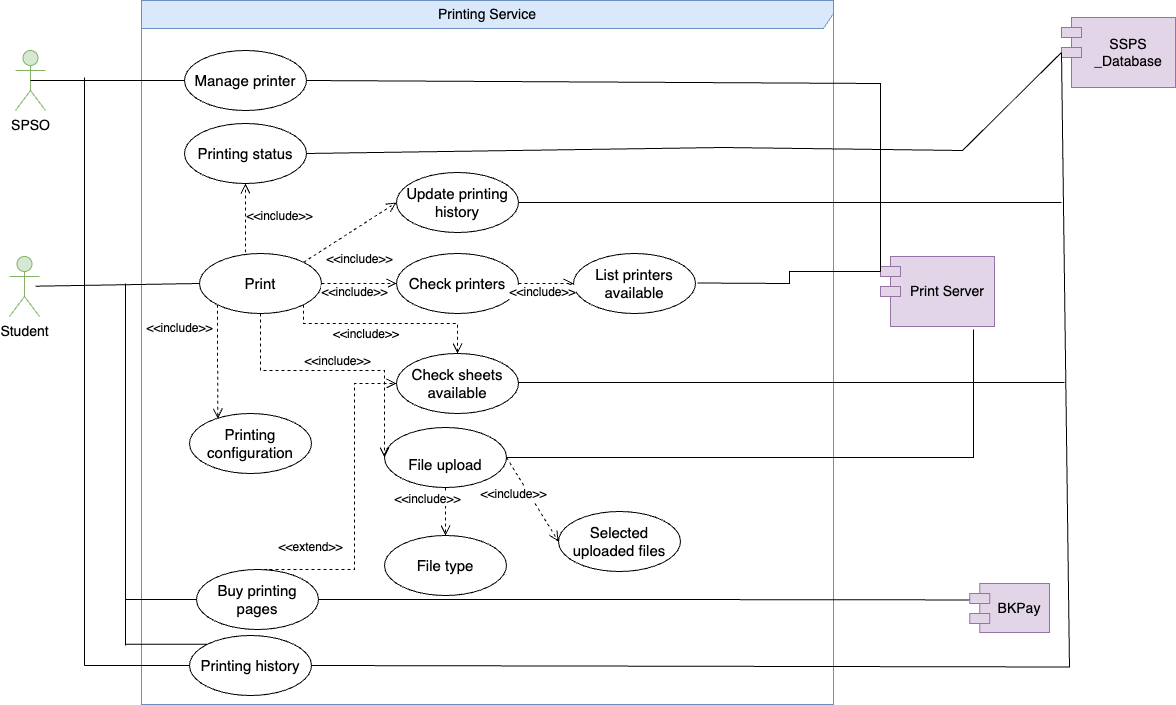

The diagram above was exported from draw.io. Its source (the exported page's mxGraphModel, read from the mxfile embedded in the PNG):
<mxGraphModel dx="1388" dy="-402" grid="0" gridSize="10" guides="1" tooltips="1" connect="1" arrows="1" fold="1" page="1" pageScale="1" pageWidth="827" pageHeight="1169" math="0" shadow="0">
  <root>
    <mxCell id="0" />
    <mxCell id="1" parent="0" />
    <mxCell id="PwzthKMRVjL1ZHGlrmGs-91" value="&lt;font style=&quot;font-size: 14px;&quot;&gt;SPSO&lt;/font&gt;" style="shape=umlActor;verticalLabelPosition=bottom;verticalAlign=top;html=1;outlineConnect=0;fillColor=#d5e8d4;strokeColor=#82b366;" parent="1" vertex="1">
      <mxGeometry x="41" y="2045" width="30" height="60" as="geometry" />
    </mxCell>
    <mxCell id="PwzthKMRVjL1ZHGlrmGs-92" value="&lt;font style=&quot;font-size: 14px;&quot;&gt;Student&lt;/font&gt;" style="shape=umlActor;verticalLabelPosition=bottom;verticalAlign=top;html=1;outlineConnect=0;fillColor=#d5e8d4;strokeColor=#82b366;" parent="1" vertex="1">
      <mxGeometry x="35" y="2251" width="30" height="60" as="geometry" />
    </mxCell>
    <mxCell id="PwzthKMRVjL1ZHGlrmGs-111" value="&lt;font style=&quot;font-size: 14px;&quot;&gt;Printing Service&lt;/font&gt;" style="shape=umlFrame;whiteSpace=wrap;html=1;pointerEvents=0;width=692;height=28;fillColor=#dae8fc;strokeColor=#6c8ebf;" parent="1" vertex="1">
      <mxGeometry x="167" y="1995" width="692" height="704" as="geometry" />
    </mxCell>
    <mxCell id="a56DweQOlf3CiyKwE68P-56" value="" style="line;strokeWidth=1;direction=south;html=1;perimeter=backbonePerimeter;points=[];outlineConnect=0;" parent="1" vertex="1">
      <mxGeometry x="105" y="2072" width="10" height="588" as="geometry" />
    </mxCell>
    <mxCell id="a56DweQOlf3CiyKwE68P-110" value="&lt;font style=&quot;font-size: 15px;&quot;&gt;Printing status&lt;/font&gt;" style="ellipse;whiteSpace=wrap;html=1;" parent="1" vertex="1">
      <mxGeometry x="210" y="2118" width="122" height="60" as="geometry" />
    </mxCell>
    <mxCell id="a56DweQOlf3CiyKwE68P-149" style="html=1;verticalAlign=bottom;endArrow=open;dashed=1;endSize=8;curved=0;rounded=0;fontFamily=Helvetica;fontSize=12;fontColor=default;labelBackgroundColor=default;exitX=1;exitY=1;exitDx=0;exitDy=0;entryX=0.5;entryY=0;entryDx=0;entryDy=0;fontFamily=Helvetica;fontSize=12;fontColor=default;labelBackgroundColor=default;" parent="1" source="a56DweQOlf3CiyKwE68P-111" target="a56DweQOlf3CiyKwE68P-148" edge="1">
      <mxGeometry relative="1" as="geometry">
        <Array as="points">
          <mxPoint x="329" y="2318" />
          <mxPoint x="483" y="2318" />
        </Array>
      </mxGeometry>
    </mxCell>
    <mxCell id="a56DweQOlf3CiyKwE68P-111" value="&lt;span style=&quot;font-size: 15px;&quot;&gt;Print&lt;/span&gt;" style="ellipse;whiteSpace=wrap;html=1;" parent="1" vertex="1">
      <mxGeometry x="225" y="2248" width="122" height="60" as="geometry" />
    </mxCell>
    <mxCell id="a56DweQOlf3CiyKwE68P-112" value="&lt;font style=&quot;font-size: 15px;&quot;&gt;Check printers&lt;/font&gt;" style="ellipse;whiteSpace=wrap;html=1;" parent="1" vertex="1">
      <mxGeometry x="422" y="2248" width="122" height="60" as="geometry" />
    </mxCell>
    <mxCell id="a56DweQOlf3CiyKwE68P-113" value="&lt;span style=&quot;font-size: 15px;&quot;&gt;Printing configuration&lt;/span&gt;" style="ellipse;whiteSpace=wrap;html=1;" parent="1" vertex="1">
      <mxGeometry x="215" y="2408" width="122" height="60" as="geometry" />
    </mxCell>
    <mxCell id="a56DweQOlf3CiyKwE68P-114" value="&lt;font style=&quot;font-size: 15px;&quot;&gt;Printing history&lt;/font&gt;" style="ellipse;whiteSpace=wrap;html=1;" parent="1" vertex="1">
      <mxGeometry x="215" y="2630" width="122" height="60" as="geometry" />
    </mxCell>
    <mxCell id="a56DweQOlf3CiyKwE68P-115" value="&amp;lt;&amp;lt;include&amp;gt;&amp;gt;" style="html=1;verticalAlign=bottom;endArrow=open;dashed=1;endSize=8;curved=0;rounded=0;fontFamily=Helvetica;fontSize=12;fontColor=default;labelBackgroundColor=default;entryX=0;entryY=0.5;entryDx=0;entryDy=0;exitX=1;exitY=0.5;exitDx=0;exitDy=0;" parent="1" source="a56DweQOlf3CiyKwE68P-111" target="a56DweQOlf3CiyKwE68P-112" edge="1">
      <mxGeometry x="-0.1282" y="-18" relative="1" as="geometry">
        <mxPoint x="350" y="2324" as="sourcePoint" />
        <mxPoint x="270" y="2324" as="targetPoint" />
        <mxPoint as="offset" />
      </mxGeometry>
    </mxCell>
    <mxCell id="a56DweQOlf3CiyKwE68P-117" value="&amp;lt;&amp;lt;include&amp;gt;&amp;gt;" style="html=1;verticalAlign=bottom;endArrow=open;dashed=1;endSize=8;curved=0;rounded=0;fontFamily=Helvetica;fontSize=12;fontColor=default;labelBackgroundColor=default;entryX=0.5;entryY=1;entryDx=0;entryDy=0;" parent="1" target="a56DweQOlf3CiyKwE68P-110" edge="1">
      <mxGeometry x="-0.2" y="-34" relative="1" as="geometry">
        <mxPoint x="271" y="2247" as="sourcePoint" />
        <mxPoint x="367" y="2172" as="targetPoint" />
        <mxPoint y="1" as="offset" />
        <Array as="points" />
      </mxGeometry>
    </mxCell>
    <mxCell id="a56DweQOlf3CiyKwE68P-125" value="" style="endArrow=none;html=1;rounded=0;entryX=0;entryY=0.5;entryDx=0;entryDy=0;endFill=0;" parent="1" target="a56DweQOlf3CiyKwE68P-111" edge="1">
      <mxGeometry width="50" height="50" relative="1" as="geometry">
        <mxPoint x="61" y="2280.7" as="sourcePoint" />
        <mxPoint x="210" y="2280" as="targetPoint" />
      </mxGeometry>
    </mxCell>
    <mxCell id="a56DweQOlf3CiyKwE68P-126" value="" style="line;strokeWidth=1;direction=south;html=1;perimeter=backbonePerimeter;points=[];outlineConnect=0;" parent="1" vertex="1">
      <mxGeometry x="146" y="2278" width="10" height="362" as="geometry" />
    </mxCell>
    <mxCell id="a56DweQOlf3CiyKwE68P-132" value="&lt;font style=&quot;font-size: 15px;&quot;&gt;List printers available&lt;/font&gt;" style="ellipse;whiteSpace=wrap;html=1;" parent="1" vertex="1">
      <mxGeometry x="599" y="2248" width="122" height="60" as="geometry" />
    </mxCell>
    <mxCell id="a56DweQOlf3CiyKwE68P-136" value="&lt;font style=&quot;font-size: 15px;&quot;&gt;Manag&lt;/font&gt;&lt;span style=&quot;font-size: 15px;&quot;&gt;e print&lt;/span&gt;&lt;span style=&quot;font-size: 15px;&quot;&gt;er&lt;/span&gt;" style="ellipse;whiteSpace=wrap;html=1;" parent="1" vertex="1">
      <mxGeometry x="210" y="2045" width="122" height="60" as="geometry" />
    </mxCell>
    <mxCell id="a56DweQOlf3CiyKwE68P-144" value="&lt;font style=&quot;font-size: 15px;&quot;&gt;Updat&lt;/font&gt;&lt;span style=&quot;color: rgba(0, 0, 0, 0); font-family: monospace; font-size: 0px; text-align: start; text-wrap: nowrap;&quot;&gt;%3CmxGraphModel%3E%3Croot%3E%3CmxCell%20id%3D%220%22%2F%3E%3CmxCell%20id%3D%221%22%20parent%3D%220%22%2F%3E%3CmxCell%20id%3D%222%22%20value%3D%22%26lt%3Bfont%20style%3D%26quot%3Bfont-size%3A%2015px%3B%26quot%3B%26gt%3BCheck%20printers%26lt%3B%2Ffont%26gt%3B%22%20style%3D%22ellipse%3BwhiteSpace%3Dwrap%3Bhtml%3D1%3B%22%20vertex%3D%221%22%20parent%3D%221%22%3E%3CmxGeometry%20x%3D%22422%22%20y%3D%222248%22%20width%3D%22122%22%20height%3D%2260%22%20as%3D%22geometry%22%2F%3E%3C%2FmxCell%3E%3C%2Froot%3E%3C%2FmxGraphModel%3E&lt;/span&gt;&lt;span style=&quot;font-size: 15px;&quot;&gt;e printing history&lt;/span&gt;" style="ellipse;whiteSpace=wrap;html=1;" parent="1" vertex="1">
      <mxGeometry x="422" y="2167" width="122" height="60" as="geometry" />
    </mxCell>
    <mxCell id="a56DweQOlf3CiyKwE68P-148" value="&lt;span style=&quot;font-size: 15px;&quot;&gt;Ch&lt;/span&gt;&lt;span style=&quot;color: rgba(0, 0, 0, 0); font-family: monospace; font-size: 0px; text-align: start; text-wrap: nowrap;&quot;&gt;%3CmxGraphModel%3E%3Croot%3E%3CmxCell%20id%3D%220%22%2F%3E%3CmxCell%20id%3D%221%22%20parent%3D%220%22%2F%3E%3CmxCell%20id%3D%222%22%20value%3D%22%26lt%3Bfont%20style%3D%26quot%3Bfont-size%3A%2015px%3B%26quot%3B%26gt%3BUpdat%26lt%3B%2Ffont%26gt%3B%26lt%3Bspan%20style%3D%26quot%3Bcolor%3A%20rgba(0%2C%200%2C%200%2C%200)%3B%20font-family%3A%20monospace%3B%20font-size%3A%200px%3B%20text-align%3A%20start%3B%20text-wrap%3A%20nowrap%3B%26quot%3B%26gt%3B%253CmxGraphModel%253E%253Croot%253E%253CmxCell%2520id%253D%25220%2522%252F%253E%253CmxCell%2520id%253D%25221%2522%2520parent%253D%25220%2522%252F%253E%253CmxCell%2520id%253D%25222%2522%2520value%253D%2522%2526lt%253Bfont%2520style%253D%2526quot%253Bfont-size%253A%252015px%253B%2526quot%253B%2526gt%253BCheck%2520printers%2526lt%253B%252Ffont%2526gt%253B%2522%2520style%253D%2522ellipse%253BwhiteSpace%253Dwrap%253Bhtml%253D1%253B%2522%2520vertex%253D%25221%2522%2520parent%253D%25221%2522%253E%253CmxGeometry%2520x%253D%2522422%2522%2520y%253D%25222248%2522%2520width%253D%2522122%2522%2520height%253D%252260%2522%2520as%253D%2522geometry%2522%252F%253E%253C%252FmxCell%253E%253C%252Froot%253E%253C%252FmxGraphModel%253E%26lt%3B%2Fspan%26gt%3B%26lt%3Bspan%20style%3D%26quot%3Bfont-size%3A%2015px%3B%26quot%3B%26gt%3Be%20printing%20history%26lt%3B%2Fspan%26gt%3B%22%20style%3D%22ellipse%3BwhiteSpace%3Dwrap%3Bhtml%3D1%3B%22%20vertex%3D%221%22%20parent%3D%221%22%3E%3CmxGeometry%20x%3D%22422%22%20y%3D%222167%22%20width%3D%22122%22%20height%3D%2260%22%20as%3D%22geometry%22%2F%3E%3C%2FmxCell%3E%3C%2Froot%3E%3C%2FmxGraphModel%3E&lt;/span&gt;&lt;span style=&quot;font-size: 15px;&quot;&gt;eck sh&lt;/span&gt;&lt;span style=&quot;font-size: 15px;&quot;&gt;e&lt;/span&gt;&lt;span style=&quot;font-size: 15px;&quot;&gt;ets availabl&lt;/span&gt;&lt;span style=&quot;font-size: 15px;&quot;&gt;e&lt;/span&gt;" style="ellipse;whiteSpace=wrap;html=1;" parent="1" vertex="1">
      <mxGeometry x="422" y="2348" width="122" height="60" as="geometry" />
    </mxCell>
    <mxCell id="a56DweQOlf3CiyKwE68P-150" value="&lt;span style=&quot;color: rgb(0, 0, 0); font-family: Helvetica; font-size: 12px; font-style: normal; font-variant-ligatures: normal; font-variant-caps: normal; font-weight: 400; letter-spacing: normal; orphans: 2; text-align: center; text-indent: 0px; text-transform: none; widows: 2; word-spacing: 0px; -webkit-text-stroke-width: 0px; white-space: nowrap; background-color: rgb(255, 255, 255); text-decoration-thickness: initial; text-decoration-style: initial; text-decoration-color: initial; display: inline !important; float: none;&quot;&gt;&amp;lt;&amp;lt;include&amp;gt;&amp;gt;&lt;/span&gt;" style="text;whiteSpace=wrap;html=1;fontFamily=Helvetica;fontSize=12;fontColor=default;labelBackgroundColor=default;" parent="1" vertex="1">
      <mxGeometry x="356.9971428571431" y="2314.9957142857147" width="94" height="36" as="geometry" />
    </mxCell>
    <mxCell id="a56DweQOlf3CiyKwE68P-153" value="" style="line;strokeWidth=1;fillColor=none;align=left;verticalAlign=middle;spacingTop=-1;spacingLeft=3;spacingRight=3;rotatable=0;labelPosition=right;points=[];portConstraint=eastwest;strokeColor=inherit;fontFamily=Helvetica;fontSize=12;fontColor=default;labelBackgroundColor=default;" parent="1" vertex="1">
      <mxGeometry x="544" y="2373" width="546" height="8" as="geometry" />
    </mxCell>
    <mxCell id="a56DweQOlf3CiyKwE68P-154" value="" style="line;strokeWidth=1;fillColor=none;align=left;verticalAlign=middle;spacingTop=-1;spacingLeft=3;spacingRight=3;rotatable=0;labelPosition=right;points=[];portConstraint=eastwest;strokeColor=inherit;fontFamily=Helvetica;fontSize=12;fontColor=default;labelBackgroundColor=default;" parent="1" vertex="1">
      <mxGeometry x="544" y="2193" width="543" height="8" as="geometry" />
    </mxCell>
    <mxCell id="a56DweQOlf3CiyKwE68P-163" style="edgeStyle=orthogonalEdgeStyle;rounded=0;orthogonalLoop=1;jettySize=auto;html=1;fontFamily=Helvetica;fontSize=12;fontColor=default;labelBackgroundColor=default;entryX=0.816;entryY=1.043;entryDx=0;entryDy=0;entryPerimeter=0;endArrow=none;endFill=0;" parent="1" source="a56DweQOlf3CiyKwE68P-157" target="jYR2DtIzHA3oQ7QrjUny-1" edge="1">
      <mxGeometry relative="1" as="geometry">
        <mxPoint x="995.4285714285716" y="2350.5714285714284" as="targetPoint" />
      </mxGeometry>
    </mxCell>
    <mxCell id="a56DweQOlf3CiyKwE68P-157" value="&lt;br&gt;&lt;div&gt;&lt;span style=&quot;font-size: 15px;&quot;&gt;File upload&lt;/span&gt;&lt;/div&gt;" style="ellipse;whiteSpace=wrap;html=1;" parent="1" vertex="1">
      <mxGeometry x="410" y="2422" width="122" height="60" as="geometry" />
    </mxCell>
    <mxCell id="a56DweQOlf3CiyKwE68P-159" value="&amp;lt;&amp;lt;include&amp;gt;&amp;gt;" style="html=1;verticalAlign=bottom;endArrow=open;dashed=1;endSize=8;curved=0;rounded=0;fontFamily=Helvetica;fontSize=12;fontColor=default;labelBackgroundColor=default;exitX=0;exitY=1;exitDx=0;exitDy=0;entryX=0.232;entryY=0.086;entryDx=0;entryDy=0;entryPerimeter=0;" parent="1" source="a56DweQOlf3CiyKwE68P-111" target="a56DweQOlf3CiyKwE68P-113" edge="1">
      <mxGeometry x="-0.4096" y="-38" relative="1" as="geometry">
        <mxPoint x="259" y="2364" as="sourcePoint" />
        <mxPoint x="179" y="2364" as="targetPoint" />
        <mxPoint y="-1" as="offset" />
      </mxGeometry>
    </mxCell>
    <mxCell id="a56DweQOlf3CiyKwE68P-162" value="&amp;lt;&amp;lt;include&amp;gt;&amp;gt;" style="html=1;verticalAlign=bottom;endArrow=open;dashed=1;endSize=8;curved=0;rounded=0;fontFamily=Helvetica;fontSize=12;fontColor=default;labelBackgroundColor=default;exitX=0.5;exitY=1;exitDx=0;exitDy=0;entryX=0;entryY=0.5;entryDx=0;entryDy=0;" parent="1" source="a56DweQOlf3CiyKwE68P-111" target="a56DweQOlf3CiyKwE68P-157" edge="1">
      <mxGeometry relative="1" as="geometry">
        <mxPoint x="311" y="2364" as="sourcePoint" />
        <mxPoint x="231" y="2364" as="targetPoint" />
        <Array as="points">
          <mxPoint x="286" y="2365" />
          <mxPoint x="410" y="2365" />
        </Array>
      </mxGeometry>
    </mxCell>
    <mxCell id="a56DweQOlf3CiyKwE68P-165" value="&lt;span style=&quot;font-size: 15px;&quot;&gt;File type&lt;/span&gt;" style="ellipse;whiteSpace=wrap;html=1;" parent="1" vertex="1">
      <mxGeometry x="410" y="2530" width="122" height="60" as="geometry" />
    </mxCell>
    <mxCell id="a56DweQOlf3CiyKwE68P-166" value="&lt;span style=&quot;font-size: 15px;&quot;&gt;Selected uploaded files&lt;/span&gt;" style="ellipse;whiteSpace=wrap;html=1;" parent="1" vertex="1">
      <mxGeometry x="584" y="2506" width="122" height="60" as="geometry" />
    </mxCell>
    <mxCell id="a56DweQOlf3CiyKwE68P-172" style="edgeStyle=orthogonalEdgeStyle;rounded=0;orthogonalLoop=1;jettySize=auto;html=1;fontFamily=Helvetica;fontSize=12;fontColor=default;labelBackgroundColor=default;endArrow=none;endFill=0;entryX=0.338;entryY=0.674;entryDx=0;entryDy=0;entryPerimeter=0;" parent="1" source="a56DweQOlf3CiyKwE68P-169" edge="1">
      <mxGeometry relative="1" as="geometry">
        <mxPoint x="1000.1399999999999" y="2594.44" as="targetPoint" />
      </mxGeometry>
    </mxCell>
    <mxCell id="a56DweQOlf3CiyKwE68P-169" value="&lt;span style=&quot;font-size: 15px;&quot;&gt;Buy printing pages&lt;/span&gt;" style="ellipse;whiteSpace=wrap;html=1;" parent="1" vertex="1">
      <mxGeometry x="222" y="2564" width="122" height="60" as="geometry" />
    </mxCell>
    <mxCell id="a56DweQOlf3CiyKwE68P-174" value="&amp;lt;&amp;lt;extend&amp;gt;&amp;gt;" style="html=1;verticalAlign=bottom;endArrow=open;dashed=1;endSize=8;curved=0;rounded=0;fontFamily=Helvetica;fontSize=12;fontColor=default;labelBackgroundColor=default;exitX=0.5;exitY=0;exitDx=0;exitDy=0;entryX=0;entryY=0.5;entryDx=0;entryDy=0;" parent="1" source="a56DweQOlf3CiyKwE68P-169" target="a56DweQOlf3CiyKwE68P-148" edge="1">
      <mxGeometry x="-0.6759" y="13" relative="1" as="geometry">
        <mxPoint x="275" y="2542" as="sourcePoint" />
        <mxPoint x="195" y="2542" as="targetPoint" />
        <Array as="points">
          <mxPoint x="380" y="2564" />
          <mxPoint x="380" y="2378" />
        </Array>
        <mxPoint as="offset" />
      </mxGeometry>
    </mxCell>
    <mxCell id="Vo5bxICEDeRLHb3KRWA6-2" value="&lt;font style=&quot;font-size: 14px;&quot;&gt;SSPS _Database&lt;/font&gt;" style="shape=module;align=center;spacingLeft=20;align=center;verticalAlign=middle;whiteSpace=wrap;html=1;labelPosition=center;verticalLabelPosition=middle;fillColor=#e1d5e7;strokeColor=#9673a6;" parent="1" vertex="1">
      <mxGeometry x="1087" y="2012" width="114" height="70" as="geometry" />
    </mxCell>
    <mxCell id="jYR2DtIzHA3oQ7QrjUny-1" value="&lt;font style=&quot;font-size: 14px;&quot;&gt;Print Server&lt;/font&gt;" style="shape=module;align=center;spacingLeft=20;align=center;verticalAlign=middle;whiteSpace=wrap;html=1;labelPosition=center;verticalLabelPosition=middle;fillColor=#e1d5e7;strokeColor=#9673a6;" parent="1" vertex="1">
      <mxGeometry x="906" y="2251" width="114" height="70" as="geometry" />
    </mxCell>
    <mxCell id="jYR2DtIzHA3oQ7QrjUny-5" style="edgeStyle=orthogonalEdgeStyle;rounded=0;orthogonalLoop=1;jettySize=auto;html=1;entryX=0;entryY=0;entryDx=0;entryDy=15;fontFamily=Helvetica;fontSize=12;fontColor=default;labelBackgroundColor=default;entryPerimeter=0;endArrow=none;endFill=0;" parent="1" target="jYR2DtIzHA3oQ7QrjUny-1" edge="1">
      <mxGeometry relative="1" as="geometry">
        <mxPoint x="723" y="2277.5" as="sourcePoint" />
        <mxPoint x="778" y="2277.5" as="targetPoint" />
      </mxGeometry>
    </mxCell>
    <mxCell id="PEUwCXGFhLdxss-LjenG-3" value="" style="endArrow=none;startArrow=none;endFill=0;startFill=0;endSize=8;html=1;verticalAlign=bottom;labelBackgroundColor=none;strokeWidth=1;rounded=0;exitX=0.5;exitY=0.5;exitDx=0;exitDy=0;exitPerimeter=0;entryX=0;entryY=0.5;entryDx=0;entryDy=0;" edge="1" parent="1" source="PwzthKMRVjL1ZHGlrmGs-91" target="a56DweQOlf3CiyKwE68P-136">
      <mxGeometry width="160" relative="1" as="geometry">
        <mxPoint x="118.00000000000023" y="2075" as="sourcePoint" />
        <mxPoint x="21" y="2118" as="targetPoint" />
      </mxGeometry>
    </mxCell>
    <mxCell id="PEUwCXGFhLdxss-LjenG-4" value="" style="endArrow=none;startArrow=none;endFill=0;startFill=0;endSize=8;html=1;verticalAlign=bottom;labelBackgroundColor=none;strokeWidth=1;rounded=0;exitX=1;exitY=0.5;exitDx=0;exitDy=0;entryX=0;entryY=0;entryDx=0;entryDy=15;entryPerimeter=0;" edge="1" parent="1" source="a56DweQOlf3CiyKwE68P-136" target="jYR2DtIzHA3oQ7QrjUny-1">
      <mxGeometry width="160" relative="1" as="geometry">
        <mxPoint x="128" y="2085" as="sourcePoint" />
        <mxPoint x="220" y="2085" as="targetPoint" />
        <Array as="points">
          <mxPoint x="906" y="2078" />
        </Array>
      </mxGeometry>
    </mxCell>
    <mxCell id="PEUwCXGFhLdxss-LjenG-5" value="" style="endArrow=none;startArrow=none;endFill=0;startFill=0;endSize=8;html=1;verticalAlign=bottom;labelBackgroundColor=none;strokeWidth=1;rounded=0;exitX=1;exitY=0.5;exitDx=0;exitDy=0;entryX=0;entryY=0;entryDx=0;entryDy=35;entryPerimeter=0;" edge="1" parent="1" source="a56DweQOlf3CiyKwE68P-114" target="Vo5bxICEDeRLHb3KRWA6-2">
      <mxGeometry width="160" relative="1" as="geometry">
        <mxPoint x="357.00000000000273" y="2661.5" as="sourcePoint" />
        <mxPoint x="1085.5" y="2094.5" as="targetPoint" />
        <Array as="points">
          <mxPoint x="1095" y="2661.5" />
        </Array>
      </mxGeometry>
    </mxCell>
    <mxCell id="PEUwCXGFhLdxss-LjenG-6" value="" style="endArrow=none;startArrow=none;endFill=0;startFill=0;endSize=8;html=1;verticalAlign=bottom;labelBackgroundColor=none;strokeWidth=1;rounded=0;entryX=0;entryY=0.5;entryDx=0;entryDy=0;" edge="1" parent="1" source="a56DweQOlf3CiyKwE68P-126" target="a56DweQOlf3CiyKwE68P-169">
      <mxGeometry width="160" relative="1" as="geometry">
        <mxPoint x="148" y="2105" as="sourcePoint" />
        <mxPoint x="240" y="2105" as="targetPoint" />
      </mxGeometry>
    </mxCell>
    <mxCell id="PEUwCXGFhLdxss-LjenG-8" value="" style="endArrow=none;startArrow=none;endFill=0;startFill=0;endSize=8;html=1;verticalAlign=bottom;labelBackgroundColor=none;strokeWidth=1;rounded=0;entryX=0;entryY=0;entryDx=0;entryDy=0;" edge="1" parent="1" source="a56DweQOlf3CiyKwE68P-126" target="a56DweQOlf3CiyKwE68P-114">
      <mxGeometry width="160" relative="1" as="geometry">
        <mxPoint x="154" y="2647" as="sourcePoint" />
        <mxPoint x="260" y="2125" as="targetPoint" />
      </mxGeometry>
    </mxCell>
    <mxCell id="PEUwCXGFhLdxss-LjenG-9" value="" style="endArrow=none;startArrow=none;endFill=0;startFill=0;endSize=8;html=1;verticalAlign=bottom;labelBackgroundColor=none;strokeWidth=1;rounded=0;entryX=0;entryY=0.5;entryDx=0;entryDy=0;" edge="1" parent="1" target="a56DweQOlf3CiyKwE68P-114">
      <mxGeometry width="160" relative="1" as="geometry">
        <mxPoint x="110" y="2660" as="sourcePoint" />
        <mxPoint x="243" y="2649" as="targetPoint" />
      </mxGeometry>
    </mxCell>
    <mxCell id="PEUwCXGFhLdxss-LjenG-12" value="&amp;lt;&amp;lt;include&amp;gt;&amp;gt;" style="html=1;verticalAlign=bottom;endArrow=open;dashed=1;endSize=8;curved=0;rounded=0;fontFamily=Helvetica;fontSize=12;fontColor=default;labelBackgroundColor=default;entryX=0;entryY=0.5;entryDx=0;entryDy=0;exitX=1;exitY=0.5;exitDx=0;exitDy=0;" edge="1" parent="1" source="a56DweQOlf3CiyKwE68P-112" target="a56DweQOlf3CiyKwE68P-132">
      <mxGeometry x="-0.1282" y="-18" relative="1" as="geometry">
        <mxPoint x="357" y="2288" as="sourcePoint" />
        <mxPoint x="432" y="2288" as="targetPoint" />
        <mxPoint as="offset" />
      </mxGeometry>
    </mxCell>
    <mxCell id="PEUwCXGFhLdxss-LjenG-13" value="&amp;lt;&amp;lt;include&amp;gt;&amp;gt;" style="html=1;verticalAlign=bottom;endArrow=open;dashed=1;endSize=8;curved=0;rounded=0;fontFamily=Helvetica;fontSize=12;fontColor=default;labelBackgroundColor=default;entryX=0.5;entryY=0;entryDx=0;entryDy=0;exitX=0.5;exitY=1;exitDx=0;exitDy=0;" edge="1" parent="1" source="a56DweQOlf3CiyKwE68P-157" target="a56DweQOlf3CiyKwE68P-165">
      <mxGeometry x="-0.1282" y="-18" relative="1" as="geometry">
        <mxPoint x="554" y="2288" as="sourcePoint" />
        <mxPoint x="609" y="2288" as="targetPoint" />
        <mxPoint as="offset" />
      </mxGeometry>
    </mxCell>
    <mxCell id="PEUwCXGFhLdxss-LjenG-14" value="&amp;lt;&amp;lt;include&amp;gt;&amp;gt;" style="html=1;verticalAlign=bottom;endArrow=open;dashed=1;endSize=8;curved=0;rounded=0;fontFamily=Helvetica;fontSize=12;fontColor=default;labelBackgroundColor=default;entryX=0;entryY=0.5;entryDx=0;entryDy=0;exitX=1;exitY=0.5;exitDx=0;exitDy=0;" edge="1" parent="1" source="a56DweQOlf3CiyKwE68P-157" target="a56DweQOlf3CiyKwE68P-166">
      <mxGeometry x="-0.1282" y="-18" relative="1" as="geometry">
        <mxPoint x="481" y="2492" as="sourcePoint" />
        <mxPoint x="481" y="2516" as="targetPoint" />
        <mxPoint as="offset" />
      </mxGeometry>
    </mxCell>
    <mxCell id="PEUwCXGFhLdxss-LjenG-15" value="&amp;lt;&amp;lt;include&amp;gt;&amp;gt;" style="html=1;verticalAlign=bottom;endArrow=open;dashed=1;endSize=8;curved=0;rounded=0;fontFamily=Helvetica;fontSize=12;fontColor=default;labelBackgroundColor=default;entryX=0;entryY=0.5;entryDx=0;entryDy=0;exitX=1;exitY=0;exitDx=0;exitDy=0;" edge="1" parent="1" source="a56DweQOlf3CiyKwE68P-111" target="a56DweQOlf3CiyKwE68P-144">
      <mxGeometry x="-0.2" y="-34" relative="1" as="geometry">
        <mxPoint x="281" y="2257" as="sourcePoint" />
        <mxPoint x="281" y="2188" as="targetPoint" />
        <mxPoint y="1" as="offset" />
        <Array as="points" />
      </mxGeometry>
    </mxCell>
    <mxCell id="PEUwCXGFhLdxss-LjenG-22" value="&lt;font style=&quot;font-size: 14px;&quot;&gt;BKPay&lt;/font&gt;" style="shape=module;align=center;spacingLeft=20;align=center;verticalAlign=middle;whiteSpace=wrap;html=1;labelPosition=center;verticalLabelPosition=middle;fillColor=#e1d5e7;strokeColor=#9673a6;" vertex="1" parent="1">
      <mxGeometry x="995.2" y="2578" width="79.8" height="49" as="geometry" />
    </mxCell>
    <mxCell id="PEUwCXGFhLdxss-LjenG-25" value="" style="endArrow=none;startArrow=none;endFill=0;startFill=0;endSize=8;html=1;verticalAlign=bottom;labelBackgroundColor=none;strokeWidth=1;rounded=0;exitX=1;exitY=0.5;exitDx=0;exitDy=0;entryX=0;entryY=0;entryDx=0;entryDy=35;entryPerimeter=0;" edge="1" parent="1" source="a56DweQOlf3CiyKwE68P-110" target="Vo5bxICEDeRLHb3KRWA6-2">
      <mxGeometry width="160" relative="1" as="geometry">
        <mxPoint x="577" y="2348" as="sourcePoint" />
        <mxPoint x="1048" y="2146" as="targetPoint" />
        <Array as="points">
          <mxPoint x="748" y="2142" />
          <mxPoint x="988" y="2145" />
        </Array>
      </mxGeometry>
    </mxCell>
  </root>
</mxGraphModel>